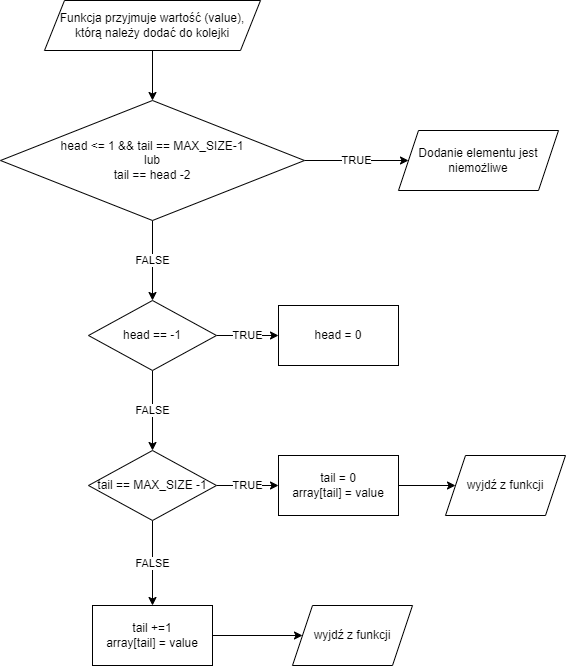

The diagram above was exported from draw.io. Its source (the exported page's mxGraphModel, read from the mxfile embedded in the PNG):
<mxGraphModel dx="1342" dy="522" grid="1" gridSize="10" guides="1" tooltips="1" connect="1" arrows="1" fold="1" page="1" pageScale="1" pageWidth="827" pageHeight="1169" math="0" shadow="0">
  <root>
    <mxCell id="0" />
    <mxCell id="1" parent="0" />
    <mxCell id="Ujm0lbvi5onPwUcFmZVQ-3" value="" style="edgeStyle=orthogonalEdgeStyle;rounded=0;orthogonalLoop=1;jettySize=auto;html=1;" edge="1" parent="1" source="Ujm0lbvi5onPwUcFmZVQ-1" target="Ujm0lbvi5onPwUcFmZVQ-2">
      <mxGeometry relative="1" as="geometry" />
    </mxCell>
    <mxCell id="Ujm0lbvi5onPwUcFmZVQ-1" value="Funkcja przyjmuje wartość (value), którą należy dodać do kolejki" style="shape=parallelogram;perimeter=parallelogramPerimeter;whiteSpace=wrap;html=1;fixedSize=1;" vertex="1" parent="1">
      <mxGeometry x="306" y="30" width="216" height="50" as="geometry" />
    </mxCell>
    <mxCell id="Ujm0lbvi5onPwUcFmZVQ-5" value="TRUE" style="edgeStyle=orthogonalEdgeStyle;rounded=0;orthogonalLoop=1;jettySize=auto;html=1;" edge="1" parent="1" source="Ujm0lbvi5onPwUcFmZVQ-2" target="Ujm0lbvi5onPwUcFmZVQ-4">
      <mxGeometry relative="1" as="geometry" />
    </mxCell>
    <mxCell id="Ujm0lbvi5onPwUcFmZVQ-9" value="FALSE" style="edgeStyle=orthogonalEdgeStyle;rounded=0;orthogonalLoop=1;jettySize=auto;html=1;" edge="1" parent="1" source="Ujm0lbvi5onPwUcFmZVQ-2" target="Ujm0lbvi5onPwUcFmZVQ-8">
      <mxGeometry relative="1" as="geometry" />
    </mxCell>
    <mxCell id="Ujm0lbvi5onPwUcFmZVQ-2" value="head &amp;lt;= 1 &amp;amp;&amp;amp; tail == MAX_SIZE-1&lt;br&gt;lub&lt;br&gt;tail == head -2" style="rhombus;whiteSpace=wrap;html=1;" vertex="1" parent="1">
      <mxGeometry x="262" y="130" width="304" height="120" as="geometry" />
    </mxCell>
    <mxCell id="Ujm0lbvi5onPwUcFmZVQ-4" value="Dodanie elementu jest niemożliwe" style="shape=parallelogram;perimeter=parallelogramPerimeter;whiteSpace=wrap;html=1;fixedSize=1;" vertex="1" parent="1">
      <mxGeometry x="660" y="160" width="160" height="60" as="geometry" />
    </mxCell>
    <mxCell id="Ujm0lbvi5onPwUcFmZVQ-11" value="TRUE" style="edgeStyle=orthogonalEdgeStyle;rounded=0;orthogonalLoop=1;jettySize=auto;html=1;" edge="1" parent="1" source="Ujm0lbvi5onPwUcFmZVQ-8" target="Ujm0lbvi5onPwUcFmZVQ-10">
      <mxGeometry relative="1" as="geometry" />
    </mxCell>
    <mxCell id="Ujm0lbvi5onPwUcFmZVQ-13" value="FALSE" style="edgeStyle=orthogonalEdgeStyle;rounded=0;orthogonalLoop=1;jettySize=auto;html=1;" edge="1" parent="1" source="Ujm0lbvi5onPwUcFmZVQ-8" target="Ujm0lbvi5onPwUcFmZVQ-12">
      <mxGeometry relative="1" as="geometry" />
    </mxCell>
    <mxCell id="Ujm0lbvi5onPwUcFmZVQ-8" value="head == -1" style="rhombus;whiteSpace=wrap;html=1;" vertex="1" parent="1">
      <mxGeometry x="350" y="330" width="128" height="70" as="geometry" />
    </mxCell>
    <mxCell id="Ujm0lbvi5onPwUcFmZVQ-10" value="head = 0" style="whiteSpace=wrap;html=1;" vertex="1" parent="1">
      <mxGeometry x="540" y="335" width="120" height="60" as="geometry" />
    </mxCell>
    <mxCell id="Ujm0lbvi5onPwUcFmZVQ-15" value="TRUE" style="edgeStyle=orthogonalEdgeStyle;rounded=0;orthogonalLoop=1;jettySize=auto;html=1;" edge="1" parent="1" source="Ujm0lbvi5onPwUcFmZVQ-12" target="Ujm0lbvi5onPwUcFmZVQ-14">
      <mxGeometry relative="1" as="geometry" />
    </mxCell>
    <mxCell id="Ujm0lbvi5onPwUcFmZVQ-19" value="FALSE" style="edgeStyle=orthogonalEdgeStyle;rounded=0;orthogonalLoop=1;jettySize=auto;html=1;" edge="1" parent="1" source="Ujm0lbvi5onPwUcFmZVQ-12" target="Ujm0lbvi5onPwUcFmZVQ-18">
      <mxGeometry relative="1" as="geometry" />
    </mxCell>
    <mxCell id="Ujm0lbvi5onPwUcFmZVQ-12" value="tail == MAX_SIZE -1" style="rhombus;whiteSpace=wrap;html=1;" vertex="1" parent="1">
      <mxGeometry x="350" y="480" width="128" height="70" as="geometry" />
    </mxCell>
    <mxCell id="Ujm0lbvi5onPwUcFmZVQ-17" value="" style="edgeStyle=orthogonalEdgeStyle;rounded=0;orthogonalLoop=1;jettySize=auto;html=1;" edge="1" parent="1" source="Ujm0lbvi5onPwUcFmZVQ-14" target="Ujm0lbvi5onPwUcFmZVQ-16">
      <mxGeometry relative="1" as="geometry" />
    </mxCell>
    <mxCell id="Ujm0lbvi5onPwUcFmZVQ-14" value="tail = 0&lt;br&gt;array[tail] = value" style="whiteSpace=wrap;html=1;" vertex="1" parent="1">
      <mxGeometry x="540" y="485" width="120" height="60" as="geometry" />
    </mxCell>
    <mxCell id="Ujm0lbvi5onPwUcFmZVQ-16" value="wyjdź z funkcji" style="shape=parallelogram;perimeter=parallelogramPerimeter;whiteSpace=wrap;html=1;fixedSize=1;" vertex="1" parent="1">
      <mxGeometry x="707" y="485" width="120" height="60" as="geometry" />
    </mxCell>
    <mxCell id="Ujm0lbvi5onPwUcFmZVQ-21" value="" style="edgeStyle=orthogonalEdgeStyle;rounded=0;orthogonalLoop=1;jettySize=auto;html=1;" edge="1" parent="1" source="Ujm0lbvi5onPwUcFmZVQ-18" target="Ujm0lbvi5onPwUcFmZVQ-20">
      <mxGeometry relative="1" as="geometry" />
    </mxCell>
    <mxCell id="Ujm0lbvi5onPwUcFmZVQ-18" value="tail +=1&lt;br&gt;array[tail] = value" style="whiteSpace=wrap;html=1;" vertex="1" parent="1">
      <mxGeometry x="354" y="635" width="120" height="60" as="geometry" />
    </mxCell>
    <mxCell id="Ujm0lbvi5onPwUcFmZVQ-20" value="wyjdź z funkcji" style="shape=parallelogram;perimeter=parallelogramPerimeter;whiteSpace=wrap;html=1;fixedSize=1;" vertex="1" parent="1">
      <mxGeometry x="554" y="635" width="120" height="60" as="geometry" />
    </mxCell>
  </root>
</mxGraphModel>